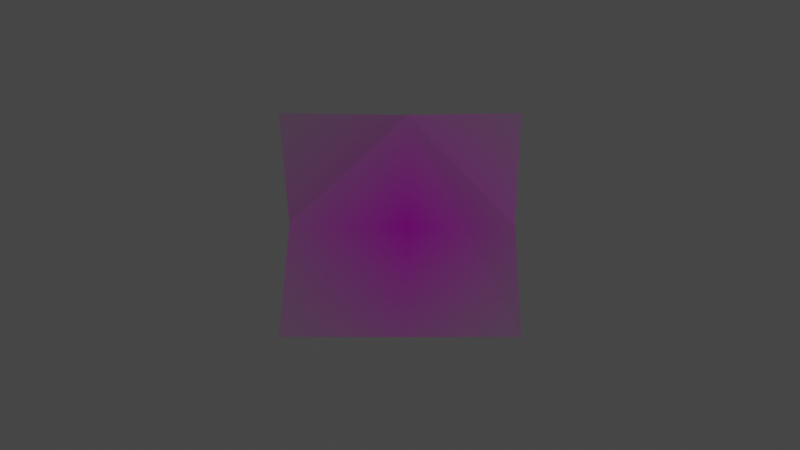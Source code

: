 # Source: crease_both_t.blend  (saved by Blender 3.5.10; exported with 4.5.12 LTS)
import bpy
from mathutils import Matrix  # noqa: F401  (used for matrix-valued properties, if any)

bpy.ops.wm.read_factory_settings(use_empty=True)
scene = bpy.context.scene
scene.name = 'Scene'

# ---- collections
col_collection = bpy.data.collections.new('Collection'); scene.collection.children.link(col_collection)

# ---- images (referenced by path relative to the original .blend; pixels are not part of the script)
import os
ASSET_DIR = os.environ.get("B2B_ASSET_DIR", "")  # directory of the original .blend (textures are referenced by path, not embedded)
HERE = os.path.dirname(os.path.abspath(__file__))  # packed textures are extracted next to this script under _unpacked/

def load_image(name, relpath, width, height, colorspace="sRGB"):
    """Load a texture the original file referenced (path relative to the .blend, or extracted next to this script)."""
    p = next((c for c in (os.path.join(HERE, relpath), os.path.join(ASSET_DIR, relpath)) if relpath and os.path.exists(c)), "")
    if p:
        img = bpy.data.images.load(p, check_existing=True)
        img.name = name
    else:  # same state as the original file: an image datablock whose file is absent (Cycles renders it pink)
        img = bpy.data.images.new(name, width, height)
        img.source = "FILE"
        img.filepath = "//" + (relpath or name)
    img.colorspace_settings.name = colorspace
    return img
img_demo_png = load_image('demo.png', 'demo.png', 1024, 1024, 'sRGB')

# ---- materials (node trees are filled in below, after node groups)
mat_demo = bpy.data.materials.new('demo')
mat_demo.surface_render_method = 'BLENDED'
mat_demo.blend_method = 'BLEND'

# ---- material node trees
mat_demo.use_nodes = True; mat_demo.node_tree.nodes.clear()
_N = mat_demo.node_tree.nodes; _L = mat_demo.node_tree.links
n0 = _N.new('ShaderNodeOutputMaterial'); n0.name = 'Material Output'; n0.location = (300, 300)
n1 = _N.new('ShaderNodeTexImage'); n1.name = 'Image Texture'; n1.location = (-200, 300)
n1.image = img_demo_png
n1.extension = 'CLIP'
n2 = _N.new('ShaderNodeBsdfPrincipled'); n2.name = 'Principled BSDF'; n2.location = (0, 300)
n2.distribution = 'GGX'
n2.subsurface_method = 'RANDOM_WALK_SKIN'
n2.inputs[3].default_value = 1.45
n2.inputs[27].default_value = (0.0, 0.0, 0.0, 1.0)
n2.inputs[28].default_value = 1.0
_L.new(n1.outputs[0], n2.inputs[0])
_L.new(n1.outputs[1], n2.inputs[4])
_L.new(n2.outputs[0], n0.inputs[0])
n0.is_active_output = True

# ---- world
world_world = bpy.data.worlds.new('World'); scene.world = world_world
world_world.use_nodes = True; world_world.node_tree.nodes.clear()
_N = world_world.node_tree.nodes; _L = world_world.node_tree.links
n0 = _N.new('ShaderNodeOutputWorld'); n0.name = 'World Output'; n0.location = (300, 300)
n1 = _N.new('ShaderNodeBackground'); n1.name = 'Background'; n1.location = (10, 300)
n1.inputs[0].default_value = (0.05088, 0.05088, 0.05088, 1.0)
_L.new(n1.outputs[0], n0.inputs[0])
n0.is_active_output = True
world_world.color = (0.05088, 0.05088, 0.05088)
world_world.use_sun_shadow = False
world_world.sun_shadow_jitter_overblur = 0.0

# ---- cameras
cam_camera = bpy.data.cameras.new('Camera')
cam_camera.clip_end = 100.0
cam_camera.ortho_scale = 7.314

# ---- lights
light_light = bpy.data.lights.new('Light', 'POINT')
light_light.transmission_factor = 0.0
light_light.energy = 1000.0
light_light.shadow_soft_size = 0.1
light_light.shadow_maximum_resolution = 0.006
light_light.use_absolute_resolution = True

# ---- meshes
me_demo = bpy.data.meshes.new('demo')
me_demo.from_pydata([(-0.5419, -0.5, 0.0), (0.5419, -0.5, 0.0), (-0.5419, 0.5, 0.0), (0.5419, 0.5, 0.0), (-0.4885, 0.004918, 0.04985), (0.03448, 0.4841, 0.06764), (0.5096, -0.004459, 0.04538)], [], [(0, 1, 6, 5, 4), (4, 5, 2), (5, 6, 3)])
_uv = me_demo.uv_layers.new(name='UVMap')
_uv.uv.foreach_set('vector', [0.0, 0.0, 1.0, 0.0, 1.0, 0.4982, 0.4925, 1.0, 0.0, 0.5117, 0.0, 0.5117, 0.4925, 1.0, 0.0, 1.0, 0.4925, 1.0, 1.0, 0.4982, 1.0, 1.0])
me_demo.materials.append(mat_demo)
me_demo.update()

# ---- objects
ob_light = bpy.data.objects.new('Light', light_light)
ob_camera = bpy.data.objects.new('Camera', cam_camera)
ob_demo_for_blender = bpy.data.objects.new('demo for blender', me_demo)

# ---- transforms, parenting, visibility, modifiers, constraints
ob_light.location = (12.11, -1.185, 5.904)
ob_light.rotation_euler = (0.6503, 0.05522, 1.866)
ob_light.lock_rotations_4d = False
ob_light.empty_display_type = 'ARROWS'
ob_light.color = (0.0, 0.0, 0.0, 0.0)
ob_light.lineart.crease_threshold = 0.0
ob_camera.location = (0.0, 0.0, 4.958)
ob_camera.lock_rotations_4d = False
ob_camera.empty_display_type = 'ARROWS'
ob_camera.color = (0.0, 0.0, 0.0, 0.0)
ob_camera.display_type = 'WIRE'
ob_camera.lineart.crease_threshold = 0.0
ob_demo_for_blender.location = (0.0, 0.0, 0.0)

# ---- collection membership
col_collection.objects.link(ob_light)
col_collection.objects.link(ob_camera)
col_collection.objects.link(ob_demo_for_blender)

# ---- scene / render settings (as saved in the file)
scene.camera = ob_camera
scene.frame_start = 1; scene.frame_end = 250; scene.frame_set(1)
scene.render.engine = 'BLENDER_EEVEE_NEXT'
scene.cycles.sampling_pattern = 'TABULATED_SOBOL'
scene.view_settings.view_transform = 'Filmic'
bpy.context.view_layer.update()
